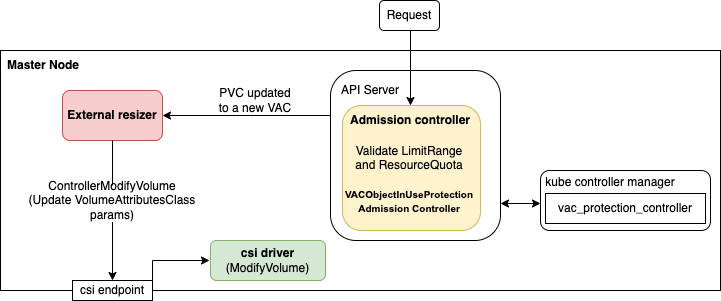

The diagram above was exported from draw.io. Its source (the exported page's mxGraphModel, read from the mxfile embedded in the PNG):
<mxGraphModel dx="1306" dy="744" grid="1" gridSize="10" guides="1" tooltips="1" connect="1" arrows="1" fold="1" page="1" pageScale="1" pageWidth="850" pageHeight="1100" math="0" shadow="0">
  <root>
    <mxCell id="0" />
    <mxCell id="1" parent="0" />
    <mxCell id="2AaT5KTlfZlZj8GjDUHL-1" value="" style="rounded=0;whiteSpace=wrap;html=1;" parent="1" vertex="1">
      <mxGeometry x="320" y="290" width="720" height="240" as="geometry" />
    </mxCell>
    <mxCell id="uqOIP-q7sFpNDd-FttQt-5" value="" style="rounded=1;whiteSpace=wrap;html=1;" vertex="1" parent="1">
      <mxGeometry x="860" y="410" width="170" height="60" as="geometry" />
    </mxCell>
    <mxCell id="2AaT5KTlfZlZj8GjDUHL-2" value="&lt;b&gt;Master Node&lt;/b&gt;" style="text;html=1;strokeColor=none;fillColor=none;align=center;verticalAlign=middle;whiteSpace=wrap;rounded=0;" parent="1" vertex="1">
      <mxGeometry x="320" y="290" width="86" height="30" as="geometry" />
    </mxCell>
    <mxCell id="2AaT5KTlfZlZj8GjDUHL-4" value="" style="rounded=1;whiteSpace=wrap;html=1;" parent="1" vertex="1">
      <mxGeometry x="650" y="310" width="170" height="170" as="geometry" />
    </mxCell>
    <mxCell id="2AaT5KTlfZlZj8GjDUHL-5" value="&lt;b&gt;External resizer&lt;/b&gt;" style="rounded=1;whiteSpace=wrap;html=1;fillColor=#f8cecc;strokeColor=#b85450;" parent="1" vertex="1">
      <mxGeometry x="382" y="330" width="100" height="50" as="geometry" />
    </mxCell>
    <mxCell id="2AaT5KTlfZlZj8GjDUHL-6" value="" style="endArrow=classic;html=1;rounded=0;" parent="1" target="2AaT5KTlfZlZj8GjDUHL-5" edge="1">
      <mxGeometry width="50" height="50" relative="1" as="geometry">
        <mxPoint x="650" y="355" as="sourcePoint" />
        <mxPoint x="450" y="435" as="targetPoint" />
      </mxGeometry>
    </mxCell>
    <mxCell id="2AaT5KTlfZlZj8GjDUHL-7" value="PVC updated&lt;br&gt;to a new VAC" style="text;html=1;strokeColor=none;fillColor=none;align=center;verticalAlign=middle;whiteSpace=wrap;rounded=0;" parent="1" vertex="1">
      <mxGeometry x="530" y="330" width="90" height="20" as="geometry" />
    </mxCell>
    <mxCell id="2AaT5KTlfZlZj8GjDUHL-10" value="csi endpoint" style="rounded=0;whiteSpace=wrap;html=1;" parent="1" vertex="1">
      <mxGeometry x="392" y="520" width="80" height="20" as="geometry" />
    </mxCell>
    <mxCell id="2AaT5KTlfZlZj8GjDUHL-11" value="" style="endArrow=classic;html=1;rounded=0;exitX=0.5;exitY=1;exitDx=0;exitDy=0;startArrow=none;" parent="1" source="2AaT5KTlfZlZj8GjDUHL-12" edge="1">
      <mxGeometry width="50" height="50" relative="1" as="geometry">
        <mxPoint x="382" y="590" as="sourcePoint" />
        <mxPoint x="432" y="520" as="targetPoint" />
      </mxGeometry>
    </mxCell>
    <mxCell id="2AaT5KTlfZlZj8GjDUHL-13" value="&lt;b&gt;csi driver&lt;/b&gt;&lt;br&gt;(ModifyVolume)" style="rounded=1;whiteSpace=wrap;html=1;labelBackgroundColor=none;fillColor=#d5e8d4;strokeColor=#82b366;" parent="1" vertex="1">
      <mxGeometry x="530" y="480" width="115" height="40" as="geometry" />
    </mxCell>
    <mxCell id="2AaT5KTlfZlZj8GjDUHL-16" value="" style="endArrow=classic;html=1;rounded=0;" parent="1" edge="1">
      <mxGeometry width="50" height="50" relative="1" as="geometry">
        <mxPoint x="472" y="530" as="sourcePoint" />
        <mxPoint x="529" y="500" as="targetPoint" />
        <Array as="points">
          <mxPoint x="472" y="500" />
        </Array>
      </mxGeometry>
    </mxCell>
    <mxCell id="2AaT5KTlfZlZj8GjDUHL-12" value="ControllerModifyVolume&lt;br&gt;(Update VolumeAttributesClass params)" style="text;html=1;strokeColor=none;fillColor=none;align=center;verticalAlign=middle;whiteSpace=wrap;rounded=0;labelBackgroundColor=default;" parent="1" vertex="1">
      <mxGeometry x="324" y="425" width="216" height="30" as="geometry" />
    </mxCell>
    <mxCell id="2AaT5KTlfZlZj8GjDUHL-20" value="" style="endArrow=none;html=1;rounded=0;exitX=0.5;exitY=1;exitDx=0;exitDy=0;" parent="1" source="2AaT5KTlfZlZj8GjDUHL-5" target="2AaT5KTlfZlZj8GjDUHL-12" edge="1">
      <mxGeometry width="50" height="50" relative="1" as="geometry">
        <mxPoint x="450" y="380" as="sourcePoint" />
        <mxPoint x="450" y="520" as="targetPoint" />
      </mxGeometry>
    </mxCell>
    <mxCell id="2AaT5KTlfZlZj8GjDUHL-22" value="API Server" style="text;html=1;strokeColor=none;fillColor=none;align=center;verticalAlign=middle;whiteSpace=wrap;rounded=0;labelBackgroundColor=none;" parent="1" vertex="1">
      <mxGeometry x="640" y="315" width="100" height="30" as="geometry" />
    </mxCell>
    <mxCell id="2AaT5KTlfZlZj8GjDUHL-23" value="" style="rounded=1;whiteSpace=wrap;html=1;labelBackgroundColor=none;fillColor=#fff2cc;strokeColor=#d6b656;" parent="1" vertex="1">
      <mxGeometry x="662" y="345" width="138" height="125" as="geometry" />
    </mxCell>
    <mxCell id="2AaT5KTlfZlZj8GjDUHL-24" value="&lt;b&gt;Admission controller&lt;/b&gt;" style="text;html=1;strokeColor=none;fillColor=none;align=center;verticalAlign=middle;whiteSpace=wrap;rounded=0;labelBackgroundColor=none;" parent="1" vertex="1">
      <mxGeometry x="665" y="345" width="130" height="30" as="geometry" />
    </mxCell>
    <mxCell id="2AaT5KTlfZlZj8GjDUHL-25" value="Validate LimitRange and ResourceQuota&lt;br&gt;&lt;br&gt;&lt;span style=&quot;font-family: Arial; font-size: 10px; font-weight: 700;&quot;&gt;VACObjectInUseProtection&lt;/span&gt;&lt;br style=&quot;border-color: var(--border-color); font-family: Arial; font-size: 10px; font-weight: 700;&quot;&gt;&lt;span style=&quot;font-family: Arial; font-size: 10px; font-weight: 700;&quot;&gt;Admission Controller&lt;/span&gt;" style="text;html=1;strokeColor=none;fillColor=none;align=center;verticalAlign=middle;whiteSpace=wrap;rounded=0;labelBackgroundColor=none;" parent="1" vertex="1">
      <mxGeometry x="664" y="378" width="130" height="81" as="geometry" />
    </mxCell>
    <mxCell id="2AaT5KTlfZlZj8GjDUHL-26" value="" style="endArrow=classic;html=1;rounded=0;" parent="1" edge="1">
      <mxGeometry x="1" y="151" width="50" height="50" relative="1" as="geometry">
        <mxPoint x="730" y="265" as="sourcePoint" />
        <mxPoint x="730" y="345" as="targetPoint" />
        <mxPoint x="-131" y="150" as="offset" />
      </mxGeometry>
    </mxCell>
    <mxCell id="2AaT5KTlfZlZj8GjDUHL-28" value="Request" style="rounded=1;whiteSpace=wrap;html=1;labelBackgroundColor=none;" parent="1" vertex="1">
      <mxGeometry x="699" y="240" width="60" height="30" as="geometry" />
    </mxCell>
    <mxCell id="uqOIP-q7sFpNDd-FttQt-2" value="kube controller manager" style="text;html=1;strokeColor=none;fillColor=none;align=center;verticalAlign=middle;whiteSpace=wrap;rounded=0;" vertex="1" parent="1">
      <mxGeometry x="850" y="407" width="160" height="30" as="geometry" />
    </mxCell>
    <mxCell id="uqOIP-q7sFpNDd-FttQt-3" value="vac_protection_controller" style="rounded=0;whiteSpace=wrap;html=1;" vertex="1" parent="1">
      <mxGeometry x="865" y="433" width="160" height="30" as="geometry" />
    </mxCell>
    <mxCell id="uqOIP-q7sFpNDd-FttQt-4" value="" style="endArrow=classic;startArrow=classic;html=1;rounded=0;entryX=0.435;entryY=0.746;entryDx=0;entryDy=0;entryPerimeter=0;" edge="1" parent="1">
      <mxGeometry width="50" height="50" relative="1" as="geometry">
        <mxPoint x="860" y="443" as="sourcePoint" />
        <mxPoint x="820" y="443" as="targetPoint" />
      </mxGeometry>
    </mxCell>
  </root>
</mxGraphModel>